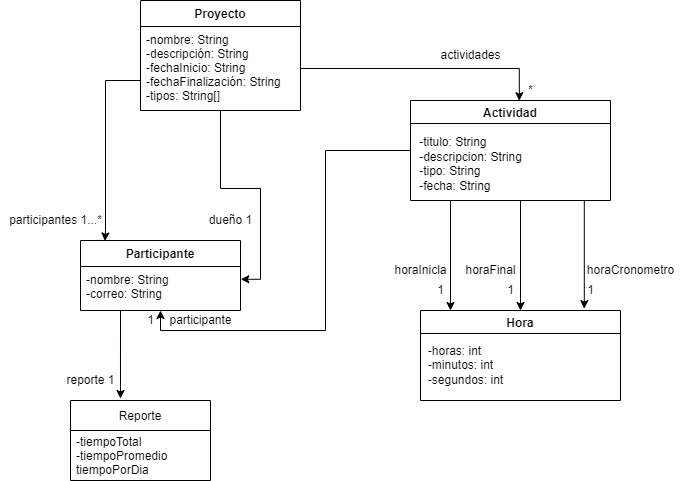

The diagram above was exported from draw.io. Its source (the exported page's mxGraphModel, read from the mxfile embedded in the PNG):
<mxGraphModel dx="1422" dy="832" grid="1" gridSize="10" guides="1" tooltips="1" connect="1" arrows="1" fold="1" page="1" pageScale="1" pageWidth="827" pageHeight="1169" math="0" shadow="0">
  <root>
    <mxCell id="WIyWlLk6GJQsqaUBKTNV-0" />
    <mxCell id="WIyWlLk6GJQsqaUBKTNV-1" parent="WIyWlLk6GJQsqaUBKTNV-0" />
    <mxCell id="zkfFHV4jXpPFQw0GAbJ--0" value="Proyecto" style="swimlane;fontStyle=1;align=center;verticalAlign=top;childLayout=stackLayout;horizontal=1;startSize=26;horizontalStack=0;resizeParent=1;resizeLast=0;collapsible=1;marginBottom=0;rounded=0;shadow=0;strokeWidth=1;" parent="WIyWlLk6GJQsqaUBKTNV-1" vertex="1">
      <mxGeometry x="220" y="120" width="160" height="110" as="geometry">
        <mxRectangle x="230" y="140" width="160" height="26" as="alternateBounds" />
      </mxGeometry>
    </mxCell>
    <mxCell id="zkfFHV4jXpPFQw0GAbJ--1" value="-nombre: String&#10;-descripción: String&#10;-fechaInicio: String&#10;-fechaFinalización: String&#10;-tipos: String[]" style="text;align=left;verticalAlign=top;spacingLeft=4;spacingRight=4;overflow=hidden;rotatable=0;points=[[0,0.5],[1,0.5]];portConstraint=eastwest;" parent="zkfFHV4jXpPFQw0GAbJ--0" vertex="1">
      <mxGeometry y="26" width="160" height="84" as="geometry" />
    </mxCell>
    <mxCell id="Cry3Yg1KKcOGhEtFWzOY-7" style="edgeStyle=orthogonalEdgeStyle;rounded=0;orthogonalLoop=1;jettySize=auto;html=1;exitX=0.25;exitY=1;exitDx=0;exitDy=0;entryX=0.357;entryY=-0.025;entryDx=0;entryDy=0;entryPerimeter=0;" edge="1" parent="WIyWlLk6GJQsqaUBKTNV-1" source="zkfFHV4jXpPFQw0GAbJ--17" target="Cry3Yg1KKcOGhEtFWzOY-0">
      <mxGeometry relative="1" as="geometry" />
    </mxCell>
    <mxCell id="zkfFHV4jXpPFQw0GAbJ--17" value="Participante" style="swimlane;fontStyle=1;align=center;verticalAlign=top;childLayout=stackLayout;horizontal=1;startSize=26;horizontalStack=0;resizeParent=1;resizeLast=0;collapsible=1;marginBottom=0;rounded=0;shadow=0;strokeWidth=1;" parent="WIyWlLk6GJQsqaUBKTNV-1" vertex="1">
      <mxGeometry x="160" y="360" width="160" height="70" as="geometry">
        <mxRectangle x="550" y="140" width="160" height="26" as="alternateBounds" />
      </mxGeometry>
    </mxCell>
    <mxCell id="zkfFHV4jXpPFQw0GAbJ--18" value="-nombre: String&#10;-correo: String" style="text;align=left;verticalAlign=top;spacingLeft=4;spacingRight=4;overflow=hidden;rotatable=0;points=[[0,0.5],[1,0.5]];portConstraint=eastwest;" parent="zkfFHV4jXpPFQw0GAbJ--17" vertex="1">
      <mxGeometry y="26" width="160" height="34" as="geometry" />
    </mxCell>
    <mxCell id="TIDGRcyDUafnEN2aqA0_-0" style="edgeStyle=orthogonalEdgeStyle;rounded=0;orthogonalLoop=1;jettySize=auto;html=1;entryX=0.153;entryY=0.007;entryDx=0;entryDy=0;entryPerimeter=0;" parent="WIyWlLk6GJQsqaUBKTNV-1" source="zkfFHV4jXpPFQw0GAbJ--1" target="zkfFHV4jXpPFQw0GAbJ--17" edge="1">
      <mxGeometry relative="1" as="geometry">
        <mxPoint x="61" y="350" as="targetPoint" />
        <Array as="points">
          <mxPoint x="185" y="200" />
          <mxPoint x="185" y="350" />
        </Array>
      </mxGeometry>
    </mxCell>
    <mxCell id="TIDGRcyDUafnEN2aqA0_-1" style="edgeStyle=orthogonalEdgeStyle;rounded=0;orthogonalLoop=1;jettySize=auto;html=1;entryX=1.002;entryY=0.375;entryDx=0;entryDy=0;entryPerimeter=0;" parent="WIyWlLk6GJQsqaUBKTNV-1" source="zkfFHV4jXpPFQw0GAbJ--1" target="zkfFHV4jXpPFQw0GAbJ--18" edge="1">
      <mxGeometry relative="1" as="geometry">
        <Array as="points">
          <mxPoint x="300" y="308" />
          <mxPoint x="340" y="308" />
          <mxPoint x="340" y="399" />
        </Array>
      </mxGeometry>
    </mxCell>
    <mxCell id="TIDGRcyDUafnEN2aqA0_-2" value="dueño 1" style="text;html=1;align=center;verticalAlign=middle;resizable=0;points=[];autosize=1;strokeColor=none;fillColor=none;" parent="WIyWlLk6GJQsqaUBKTNV-1" vertex="1">
      <mxGeometry x="280" y="330" width="60" height="20" as="geometry" />
    </mxCell>
    <mxCell id="TIDGRcyDUafnEN2aqA0_-3" value="participantes 1...*" style="text;html=1;align=center;verticalAlign=middle;resizable=0;points=[];autosize=1;strokeColor=none;fillColor=none;" parent="WIyWlLk6GJQsqaUBKTNV-1" vertex="1">
      <mxGeometry x="80" y="330" width="110" height="20" as="geometry" />
    </mxCell>
    <mxCell id="TIDGRcyDUafnEN2aqA0_-7" style="edgeStyle=orthogonalEdgeStyle;rounded=0;orthogonalLoop=1;jettySize=auto;html=1;entryX=0.5;entryY=1;entryDx=0;entryDy=0;" parent="WIyWlLk6GJQsqaUBKTNV-1" source="TIDGRcyDUafnEN2aqA0_-5" target="zkfFHV4jXpPFQw0GAbJ--17" edge="1">
      <mxGeometry relative="1" as="geometry" />
    </mxCell>
    <mxCell id="TIDGRcyDUafnEN2aqA0_-19" style="edgeStyle=orthogonalEdgeStyle;rounded=0;orthogonalLoop=1;jettySize=auto;html=1;exitX=0.75;exitY=1;exitDx=0;exitDy=0;entryX=0.819;entryY=-0.021;entryDx=0;entryDy=0;entryPerimeter=0;" parent="WIyWlLk6GJQsqaUBKTNV-1" source="TIDGRcyDUafnEN2aqA0_-5" target="TIDGRcyDUafnEN2aqA0_-15" edge="1">
      <mxGeometry relative="1" as="geometry">
        <Array as="points">
          <mxPoint x="664" y="320" />
        </Array>
      </mxGeometry>
    </mxCell>
    <mxCell id="TIDGRcyDUafnEN2aqA0_-22" style="edgeStyle=orthogonalEdgeStyle;rounded=0;orthogonalLoop=1;jettySize=auto;html=1;exitX=0.75;exitY=1;exitDx=0;exitDy=0;entryX=0.5;entryY=0;entryDx=0;entryDy=0;" parent="WIyWlLk6GJQsqaUBKTNV-1" source="TIDGRcyDUafnEN2aqA0_-5" target="TIDGRcyDUafnEN2aqA0_-15" edge="1">
      <mxGeometry relative="1" as="geometry">
        <Array as="points">
          <mxPoint x="600" y="320" />
        </Array>
      </mxGeometry>
    </mxCell>
    <mxCell id="TIDGRcyDUafnEN2aqA0_-25" style="edgeStyle=orthogonalEdgeStyle;rounded=0;orthogonalLoop=1;jettySize=auto;html=1;exitX=0.75;exitY=1;exitDx=0;exitDy=0;entryX=0.15;entryY=0;entryDx=0;entryDy=0;entryPerimeter=0;" parent="WIyWlLk6GJQsqaUBKTNV-1" source="TIDGRcyDUafnEN2aqA0_-5" target="TIDGRcyDUafnEN2aqA0_-15" edge="1">
      <mxGeometry relative="1" as="geometry">
        <Array as="points">
          <mxPoint x="530" y="320" />
        </Array>
      </mxGeometry>
    </mxCell>
    <mxCell id="TIDGRcyDUafnEN2aqA0_-5" value="Actividad" style="swimlane;" parent="WIyWlLk6GJQsqaUBKTNV-1" vertex="1">
      <mxGeometry x="490" y="220" width="200" height="100" as="geometry" />
    </mxCell>
    <mxCell id="TIDGRcyDUafnEN2aqA0_-6" value="&lt;div style=&quot;text-align: left&quot;&gt;&lt;span&gt;-titulo: String&lt;/span&gt;&lt;/div&gt;&lt;div style=&quot;text-align: left&quot;&gt;&lt;span&gt;-descripcion: String&lt;/span&gt;&lt;/div&gt;&lt;div style=&quot;text-align: left&quot;&gt;&lt;span&gt;-tipo: String&lt;/span&gt;&lt;/div&gt;&lt;div style=&quot;text-align: left&quot;&gt;&lt;span&gt;-fecha: String&lt;/span&gt;&lt;/div&gt;&lt;div style=&quot;text-align: left&quot;&gt;&lt;br&gt;&lt;/div&gt;&lt;div style=&quot;text-align: left&quot;&gt;&lt;span&gt;&lt;br&gt;&lt;/span&gt;&lt;/div&gt;" style="text;html=1;align=center;verticalAlign=middle;resizable=0;points=[];autosize=1;strokeColor=none;fillColor=none;" parent="TIDGRcyDUafnEN2aqA0_-5" vertex="1">
      <mxGeometry y="33" width="120" height="90" as="geometry" />
    </mxCell>
    <mxCell id="TIDGRcyDUafnEN2aqA0_-11" value="*" style="text;html=1;align=center;verticalAlign=middle;resizable=0;points=[];autosize=1;strokeColor=none;fillColor=none;" parent="TIDGRcyDUafnEN2aqA0_-5" vertex="1">
      <mxGeometry x="110" y="-20" width="20" height="20" as="geometry" />
    </mxCell>
    <mxCell id="TIDGRcyDUafnEN2aqA0_-9" style="edgeStyle=orthogonalEdgeStyle;rounded=0;orthogonalLoop=1;jettySize=auto;html=1;entryX=0.544;entryY=0.002;entryDx=0;entryDy=0;entryPerimeter=0;" parent="WIyWlLk6GJQsqaUBKTNV-1" source="zkfFHV4jXpPFQw0GAbJ--1" target="TIDGRcyDUafnEN2aqA0_-5" edge="1">
      <mxGeometry relative="1" as="geometry" />
    </mxCell>
    <mxCell id="TIDGRcyDUafnEN2aqA0_-10" value="actividades" style="text;html=1;align=center;verticalAlign=middle;resizable=0;points=[];autosize=1;strokeColor=none;fillColor=none;" parent="WIyWlLk6GJQsqaUBKTNV-1" vertex="1">
      <mxGeometry x="510" y="165" width="80" height="20" as="geometry" />
    </mxCell>
    <mxCell id="TIDGRcyDUafnEN2aqA0_-15" value="Hora" style="swimlane;" parent="WIyWlLk6GJQsqaUBKTNV-1" vertex="1">
      <mxGeometry x="500" y="430" width="200" height="90" as="geometry" />
    </mxCell>
    <mxCell id="TIDGRcyDUafnEN2aqA0_-16" value="&lt;div style=&quot;text-align: left&quot;&gt;&lt;span&gt;-horas: int&lt;/span&gt;&lt;/div&gt;&lt;div style=&quot;text-align: left&quot;&gt;&lt;span&gt;-minutos: int&lt;/span&gt;&lt;/div&gt;-segundos: int" style="text;html=1;align=center;verticalAlign=middle;resizable=0;points=[];autosize=1;strokeColor=none;fillColor=none;" parent="TIDGRcyDUafnEN2aqA0_-15" vertex="1">
      <mxGeometry y="30" width="90" height="50" as="geometry" />
    </mxCell>
    <mxCell id="TIDGRcyDUafnEN2aqA0_-20" value="horaCronometro" style="text;html=1;align=center;verticalAlign=middle;resizable=0;points=[];autosize=1;strokeColor=none;fillColor=none;" parent="WIyWlLk6GJQsqaUBKTNV-1" vertex="1">
      <mxGeometry x="660" y="380" width="100" height="20" as="geometry" />
    </mxCell>
    <mxCell id="TIDGRcyDUafnEN2aqA0_-21" value="1" style="text;html=1;align=center;verticalAlign=middle;resizable=0;points=[];autosize=1;strokeColor=none;fillColor=none;" parent="WIyWlLk6GJQsqaUBKTNV-1" vertex="1">
      <mxGeometry x="660" y="400" width="20" height="20" as="geometry" />
    </mxCell>
    <mxCell id="TIDGRcyDUafnEN2aqA0_-23" value="horaFinal" style="text;html=1;align=center;verticalAlign=middle;resizable=0;points=[];autosize=1;strokeColor=none;fillColor=none;" parent="WIyWlLk6GJQsqaUBKTNV-1" vertex="1">
      <mxGeometry x="535" y="380" width="70" height="20" as="geometry" />
    </mxCell>
    <mxCell id="TIDGRcyDUafnEN2aqA0_-24" value="1" style="text;html=1;align=center;verticalAlign=middle;resizable=0;points=[];autosize=1;strokeColor=none;fillColor=none;" parent="WIyWlLk6GJQsqaUBKTNV-1" vertex="1">
      <mxGeometry x="580" y="400" width="20" height="20" as="geometry" />
    </mxCell>
    <mxCell id="TIDGRcyDUafnEN2aqA0_-26" value="horaInicla" style="text;html=1;align=center;verticalAlign=middle;resizable=0;points=[];autosize=1;strokeColor=none;fillColor=none;" parent="WIyWlLk6GJQsqaUBKTNV-1" vertex="1">
      <mxGeometry x="465" y="380" width="70" height="20" as="geometry" />
    </mxCell>
    <mxCell id="TIDGRcyDUafnEN2aqA0_-27" value="1" style="text;html=1;align=center;verticalAlign=middle;resizable=0;points=[];autosize=1;strokeColor=none;fillColor=none;" parent="WIyWlLk6GJQsqaUBKTNV-1" vertex="1">
      <mxGeometry x="510" y="400" width="20" height="20" as="geometry" />
    </mxCell>
    <mxCell id="TIDGRcyDUafnEN2aqA0_-29" value="1" style="text;html=1;align=center;verticalAlign=middle;resizable=0;points=[];autosize=1;strokeColor=none;fillColor=none;" parent="WIyWlLk6GJQsqaUBKTNV-1" vertex="1">
      <mxGeometry x="220" y="430" width="20" height="20" as="geometry" />
    </mxCell>
    <mxCell id="Cry3Yg1KKcOGhEtFWzOY-0" value="Reporte" style="swimlane;fontStyle=0;childLayout=stackLayout;horizontal=1;startSize=30;horizontalStack=0;resizeParent=1;resizeParentMax=0;resizeLast=0;collapsible=1;marginBottom=0;" vertex="1" parent="WIyWlLk6GJQsqaUBKTNV-1">
      <mxGeometry x="150" y="520" width="140" height="80" as="geometry" />
    </mxCell>
    <mxCell id="Cry3Yg1KKcOGhEtFWzOY-1" value="-tiempoTotal&#10;-tiempoPromedio&#10;tiempoPorDia" style="text;strokeColor=none;fillColor=none;align=left;verticalAlign=middle;spacingLeft=4;spacingRight=4;overflow=hidden;points=[[0,0.5],[1,0.5]];portConstraint=eastwest;rotatable=0;" vertex="1" parent="Cry3Yg1KKcOGhEtFWzOY-0">
      <mxGeometry y="30" width="140" height="50" as="geometry" />
    </mxCell>
    <mxCell id="Cry3Yg1KKcOGhEtFWzOY-4" value="participante" style="text;html=1;align=center;verticalAlign=middle;resizable=0;points=[];autosize=1;strokeColor=none;fillColor=none;" vertex="1" parent="WIyWlLk6GJQsqaUBKTNV-1">
      <mxGeometry x="240" y="430" width="80" height="20" as="geometry" />
    </mxCell>
    <mxCell id="Cry3Yg1KKcOGhEtFWzOY-5" value="reporte 1" style="text;html=1;align=center;verticalAlign=middle;resizable=0;points=[];autosize=1;strokeColor=none;fillColor=none;" vertex="1" parent="WIyWlLk6GJQsqaUBKTNV-1">
      <mxGeometry x="140" y="490" width="60" height="20" as="geometry" />
    </mxCell>
  </root>
</mxGraphModel>